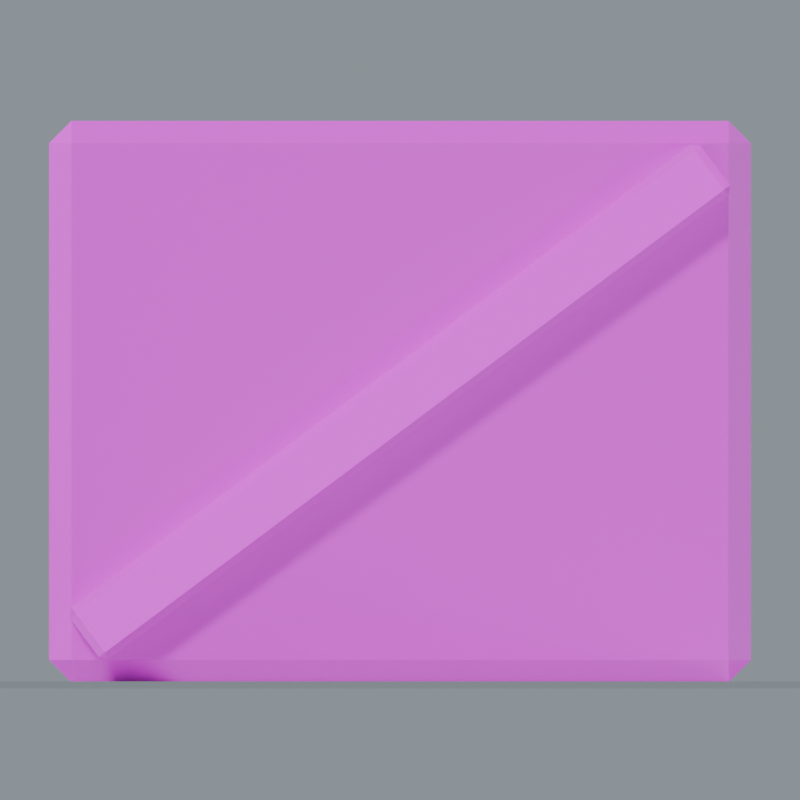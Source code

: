# Source: Crate_Closed.blend  (saved by Blender 5.0.118; exported with 4.5.12 LTS)
import bpy
from mathutils import Matrix  # noqa: F401  (used for matrix-valued properties, if any)

bpy.ops.wm.read_factory_settings(use_empty=True)
scene = bpy.context.scene
scene.name = 'Crate_Closed'

# ---- collections
col_crate_closed = bpy.data.collections.new('Crate_Closed'); scene.collection.children.link(col_crate_closed)

# ---- images (referenced by path relative to the original .blend; pixels are not part of the script)
import os
ASSET_DIR = os.environ.get("B2B_ASSET_DIR", "")  # directory of the original .blend (textures are referenced by path, not embedded)
HERE = os.path.dirname(os.path.abspath(__file__))  # packed textures are extracted next to this script under _unpacked/

def load_image(name, relpath, width, height, colorspace="sRGB"):
    """Load a texture the original file referenced (path relative to the .blend, or extracted next to this script)."""
    p = next((c for c in (os.path.join(HERE, relpath), os.path.join(ASSET_DIR, relpath)) if relpath and os.path.exists(c)), "")
    if p:
        img = bpy.data.images.load(p, check_existing=True)
        img.name = name
    else:  # same state as the original file: an image datablock whose file is absent (Cycles renders it pink)
        img = bpy.data.images.new(name, width, height)
        img.source = "FILE"
        img.filepath = "//" + (relpath or name)
    img.colorspace_settings.name = colorspace
    return img
img_oak_basecolor_png = load_image('Oak_BaseColor.png', 'Oak_BaseColor.png', 1024, 1024, 'sRGB')
img_oak_roughness_png = load_image('Oak_Roughness.png', 'Oak_Roughness.png', 1024, 1024, 'Non-Color')
img_oak_normal_png = load_image('Oak_Normal.png', 'Oak_Normal.png', 1024, 1024, 'Non-Color')
img_darktimber_basecolor_png = load_image('DarkTimber_BaseColor.png', 'DarkTimber_BaseColor.png', 1024, 1024, 'sRGB')
img_darktimber_roughness_png = load_image('DarkTimber_Roughness.png', 'DarkTimber_Roughness.png', 1024, 1024, 'Non-Color')
img_darktimber_normal_png = load_image('DarkTimber_Normal.png', 'DarkTimber_Normal.png', 1024, 1024, 'Non-Color')

# ---- materials (node trees are filled in below, after node groups)
mat_studio_floor = bpy.data.materials.new('Studio floor')
mat_studio_floor.diffuse_color = (0.2, 0.23, 0.22, 1.0)
mat_oak = bpy.data.materials.new('Oak')
mat_darktimber = bpy.data.materials.new('DarkTimber')

# ---- material node trees
mat_studio_floor.use_nodes = True; mat_studio_floor.node_tree.nodes.clear()
_N = mat_studio_floor.node_tree.nodes; _L = mat_studio_floor.node_tree.links
n0 = _N.new('ShaderNodeBsdfPrincipled'); n0.name = 'プリンシプルBSDF'; n0.location = (-200, 100)
n1 = _N.new('ShaderNodeOutputMaterial'); n1.name = 'マテリアル出力'; n1.location = (200, 100)
_L.new(n0.outputs[0], n1.inputs[0])
n1.is_active_output = True
mat_oak.use_nodes = True; mat_oak.node_tree.nodes.clear()
_N = mat_oak.node_tree.nodes; _L = mat_oak.node_tree.links
n0 = _N.new('ShaderNodeBsdfPrincipled'); n0.name = 'プリンシプルBSDF'; n0.location = (0, 0)
n1 = _N.new('ShaderNodeOutputMaterial'); n1.name = 'マテリアル出力'; n1.location = (0, 0)
n2 = _N.new('ShaderNodeTexImage'); n2.name = '画像テクスチャ'; n2.location = (0, 0)
n2.image = img_oak_basecolor_png
n3 = _N.new('ShaderNodeTexImage'); n3.name = '画像テクスチャ.001'; n3.location = (0, 0)
n3.image = img_oak_roughness_png
n4 = _N.new('ShaderNodeTexImage'); n4.name = '画像テクスチャ.002'; n4.location = (0, 0)
n4.image = img_oak_normal_png
n5 = _N.new('ShaderNodeNormalMap'); n5.name = 'ノーマルマップ'; n5.location = (0, 0)
n5.inputs[0].default_value = 0.24
_L.new(n0.outputs[0], n1.inputs[0])
_L.new(n2.outputs[0], n0.inputs[0])
_L.new(n3.outputs[0], n0.inputs[2])
_L.new(n4.outputs[0], n5.inputs[1])
_L.new(n5.outputs[0], n0.inputs[5])
n1.is_active_output = True
mat_darktimber.use_nodes = True; mat_darktimber.node_tree.nodes.clear()
_N = mat_darktimber.node_tree.nodes; _L = mat_darktimber.node_tree.links
n0 = _N.new('ShaderNodeBsdfPrincipled'); n0.name = 'プリンシプルBSDF'; n0.location = (0, 0)
n1 = _N.new('ShaderNodeOutputMaterial'); n1.name = 'マテリアル出力'; n1.location = (0, 0)
n2 = _N.new('ShaderNodeTexImage'); n2.name = '画像テクスチャ'; n2.location = (0, 0)
n2.image = img_darktimber_basecolor_png
n3 = _N.new('ShaderNodeTexImage'); n3.name = '画像テクスチャ.001'; n3.location = (0, 0)
n3.image = img_darktimber_roughness_png
n4 = _N.new('ShaderNodeTexImage'); n4.name = '画像テクスチャ.002'; n4.location = (0, 0)
n4.image = img_darktimber_normal_png
n5 = _N.new('ShaderNodeNormalMap'); n5.name = 'ノーマルマップ'; n5.location = (0, 0)
n5.inputs[0].default_value = 0.24
_L.new(n0.outputs[0], n1.inputs[0])
_L.new(n2.outputs[0], n0.inputs[0])
_L.new(n3.outputs[0], n0.inputs[2])
_L.new(n4.outputs[0], n5.inputs[1])
_L.new(n5.outputs[0], n0.inputs[5])
n1.is_active_output = True

# ---- world
world_studio_world_019 = bpy.data.worlds.new('Studio world.019'); scene.world = world_studio_world_019
world_studio_world_019.use_nodes = True; world_studio_world_019.node_tree.nodes.clear()
_N = world_studio_world_019.node_tree.nodes; _L = world_studio_world_019.node_tree.links
n0 = _N.new('ShaderNodeBackground'); n0.name = '背景'; n0.location = (-200, 100)
n0.inputs[0].default_value = (0.49, 0.56, 0.62, 1.0)
n0.inputs[1].default_value = 0.55
n1 = _N.new('ShaderNodeOutputWorld'); n1.name = 'ワールド出力'; n1.location = (200, 100)
_L.new(n0.outputs[0], n1.inputs[0])
n1.is_active_output = True

# ---- cameras
cam_camera_front_019 = bpy.data.cameras.new('Camera_front.019')
cam_camera_front_019.type = 'ORTHO'
cam_camera_front_019.ortho_scale = 1.254

# ---- lights
light_key_019 = bpy.data.lights.new('Key.019', 'SUN')
light_key_019.angle = 0.15
light_key_019.energy = 3.0
light_rim_019 = bpy.data.lights.new('Rim.019', 'SUN')
light_rim_019.angle = 0.15
light_rim_019.energy = 1.3

# ---- meshes
me_studio_floor_019 = bpy.data.meshes.new('Studio floor.019')
me_studio_floor_019.from_pydata([(-41.0, -41.0, -0.001), (41.0, -41.0, -0.001), (41.0, 41.0, -0.001), (-41.0, 41.0, -0.001)], [], [(0, 1, 2, 3)])
me_studio_floor_019.materials.append(mat_studio_floor)
me_studio_floor_019.update()
me_crate_body = bpy.data.meshes.new('Crate body')
me_crate_body.from_pydata([(-0.515, -0.44, 0.035), (-0.55, -0.405, 0.035), (-0.515, -0.405, 0.0), (0.515, -0.44, 0.035), (0.515, -0.405, 0.0), (0.55, -0.405, 0.035), (0.515, 0.44, 0.035), (0.55, 0.405, 0.035), (0.515, 0.405, 0.0), (-0.55, 0.405, 0.035), (-0.515, 0.44, 0.035), (-0.515, 0.405, 0.0), (-0.55, -0.405, 0.845), (-0.515, -0.44, 0.845), (-0.515, -0.405, 0.88), (0.55, -0.405, 0.845), (0.515, -0.405, 0.88), (0.515, -0.44, 0.845), (0.515, 0.44, 0.845), (0.515, 0.405, 0.88), (0.55, 0.405, 0.845), (-0.55, 0.405, 0.845), (-0.515, 0.405, 0.88), (-0.515, 0.44, 0.845)], [], [(0, 1, 2), (3, 4, 5), (6, 7, 8), (9, 10, 11), (12, 13, 14), (15, 16, 17), (18, 19, 20), (21, 22, 23), (2, 4, 3, 0), (1, 9, 11, 2), (8, 11, 10, 6), (4, 8, 7, 5), (0, 13, 12, 1), (5, 15, 17, 3), (13, 17, 16, 14), (6, 18, 20, 7), (15, 20, 19, 16), (9, 21, 23, 10), (18, 23, 22, 19), (14, 22, 21, 12), (0, 3, 17, 13), (2, 11, 8, 4), (9, 1, 12, 21), (5, 7, 20, 15), (6, 10, 23, 18), (14, 16, 19, 22)])
_uv = me_crate_body.uv_layers.new(name='UVMap')
_uv.uv.foreach_set('vector', [-0.2575, 0.0175, -0.275, 0.0175, -0.2575, 0.0, 0.2575, 0.0175, 0.2575, 0.0, 0.275, 0.0175, 0.2575, 0.0175, 0.275, 0.0175, 0.2575, 0.0, -0.275, 0.0175, -0.2575, 0.0175, -0.2575, 0.0, -0.275, 0.4225, -0.2575, 0.4225, -0.2575, 0.44, 0.275, 0.4225, 0.2575, 0.44, 0.2575, 0.4225, 0.2575, 0.4225, 0.2575, 0.44, 0.275, 0.4225, -0.275, 0.4225, -0.2575, 0.44, -0.2575, 0.4225, -0.2575, 0.0, 0.2575, 0.0, 0.2575, 0.0175, -0.2575, 0.0175, -0.275, -0.2025, -0.275, 0.2025, -0.2575, 0.2025, -0.2575, -0.2025, 0.2575, 0.0, -0.2575, 0.0, -0.2575, 0.0175, 0.2575, 0.0175, 0.2575, -0.2025, 0.2575, 0.2025, 0.275, 0.2025, 0.275, -0.2025, -0.2575, 0.0175, -0.2575, 0.4225, -0.275, 0.4225, -0.275, 0.0175, 0.275, 0.0175, 0.275, 0.4225, 0.2575, 0.4225, 0.2575, 0.0175, -0.2575, 0.4225, 0.2575, 0.4225, 0.2575, 0.44, -0.2575, 0.44, 0.2575, 0.0175, 0.2575, 0.4225, 0.275, 0.4225, 0.275, 0.0175, -0.2025, 0.4225, 0.2025, 0.4225, 0.2025, 0.44, -0.2025, 0.44, -0.275, 0.0175, -0.275, 0.4225, -0.2575, 0.4225, -0.2575, 0.0175, 0.2575, 0.4225, -0.2575, 0.4225, -0.2575, 0.44, 0.2575, 0.44, -0.2025, 0.44, 0.2025, 0.44, 0.2025, 0.4225, -0.2025, 0.4225, -0.2575, 0.0175, 0.2575, 0.0175, 0.2575, 0.4225, -0.2575, 0.4225, -0.2575, -0.2025, -0.2575, 0.2025, 0.2575, 0.2025, 0.2575, -0.2025, 0.2025, 0.0175, -0.2025, 0.0175, -0.2025, 0.4225, 0.2025, 0.4225, -0.2025, 0.0175, 0.2025, 0.0175, 0.2025, 0.4225, -0.2025, 0.4225, 0.2575, 0.0175, -0.2575, 0.0175, -0.2575, 0.4225, 0.2575, 0.4225, -0.2575, -0.2025, 0.2575, -0.2025, 0.2575, 0.2025, -0.2575, 0.2025])
me_crate_body.materials.append(mat_oak)
me_crate_body.update()
me_crate_brace = bpy.data.meshes.new('Crate brace')
me_crate_brace.from_pydata([(-0.038, -0.05, -0.606), (-0.05, -0.038, -0.606), (-0.038, -0.038, -0.618), (0.038, -0.05, -0.606), (0.038, -0.038, -0.618), (0.05, -0.038, -0.606), (0.038, 0.05, -0.606), (0.05, 0.038, -0.606), (0.038, 0.038, -0.618), (-0.05, 0.038, -0.606), (-0.038, 0.05, -0.606), (-0.038, 0.038, -0.618), (-0.05, -0.038, 0.606), (-0.038, -0.05, 0.606), (-0.038, -0.038, 0.618), (0.05, -0.038, 0.606), (0.038, -0.038, 0.618), (0.038, -0.05, 0.606), (0.038, 0.05, 0.606), (0.038, 0.038, 0.618), (0.05, 0.038, 0.606), (-0.05, 0.038, 0.606), (-0.038, 0.038, 0.618), (-0.038, 0.05, 0.606)], [], [(0, 1, 2), (3, 4, 5), (6, 7, 8), (9, 10, 11), (12, 13, 14), (15, 16, 17), (18, 19, 20), (21, 22, 23), (2, 4, 3, 0), (1, 9, 11, 2), (8, 11, 10, 6), (4, 8, 7, 5), (0, 13, 12, 1), (5, 15, 17, 3), (13, 17, 16, 14), (6, 18, 20, 7), (15, 20, 19, 16), (9, 21, 23, 10), (18, 23, 22, 19), (14, 22, 21, 12), (0, 3, 17, 13), (2, 11, 8, 4), (9, 1, 12, 21), (5, 7, 20, 15), (6, 10, 23, 18), (14, 16, 19, 22)])
_uv = me_crate_brace.uv_layers.new(name='UVMap')
_uv.uv.foreach_set('vector', [-0.025, -0.303, -0.019, -0.303, -0.019, -0.309, -0.025, -0.303, -0.019, -0.309, -0.019, -0.303, 0.025, -0.303, 0.019, -0.303, 0.019, -0.309, 0.019, -0.303, 0.025, -0.303, 0.019, -0.309, -0.019, 0.303, -0.025, 0.303, -0.019, 0.309, -0.019, 0.303, -0.019, 0.309, -0.025, 0.303, 0.025, 0.303, 0.019, 0.309, 0.019, 0.303, 0.019, 0.303, 0.019, 0.309, 0.025, 0.303, -0.019, -0.309, 0.019, -0.309, 0.019, -0.303, -0.019, -0.303, -0.019, -0.303, 0.019, -0.303, 0.019, -0.309, -0.019, -0.309, 0.019, -0.309, -0.019, -0.309, -0.019, -0.303, 0.019, -0.303, -0.019, -0.309, 0.019, -0.309, 0.019, -0.303, -0.019, -0.303, -0.025, -0.303, -0.025, 0.303, -0.019, 0.303, -0.019, -0.303, -0.019, -0.303, -0.019, 0.303, -0.025, 0.303, -0.025, -0.303, -0.019, 0.303, 0.019, 0.303, 0.019, 0.309, -0.019, 0.309, 0.025, -0.303, 0.025, 0.303, 0.019, 0.303, 0.019, -0.303, -0.019, 0.303, 0.019, 0.303, 0.019, 0.309, -0.019, 0.309, 0.019, -0.303, 0.019, 0.303, 0.025, 0.303, 0.025, -0.303, 0.019, 0.303, -0.019, 0.303, -0.019, 0.309, 0.019, 0.309, -0.019, 0.309, 0.019, 0.309, 0.019, 0.303, -0.019, 0.303, -0.019, -0.303, 0.019, -0.303, 0.019, 0.303, -0.019, 0.303, -0.019, -0.019, -0.019, 0.019, 0.019, 0.019, 0.019, -0.019, 0.019, -0.303, -0.019, -0.303, -0.019, 0.303, 0.019, 0.303, -0.019, -0.303, 0.019, -0.303, 0.019, 0.303, -0.019, 0.303, 0.019, -0.303, -0.019, -0.303, -0.019, 0.303, 0.019, 0.303, -0.019, -0.019, 0.019, -0.019, 0.019, 0.019, -0.019, 0.019])
me_crate_brace.materials.append(mat_darktimber)
me_crate_brace.update()

# ---- objects
ob_camera_front_019 = bpy.data.objects.new('Camera_front.019', cam_camera_front_019)
ob_preview_floor_019 = bpy.data.objects.new('_Preview floor.019', me_studio_floor_019)
ob_preview_key_019 = bpy.data.objects.new('_Preview Key.019', light_key_019)
ob_preview_rim_019 = bpy.data.objects.new('_Preview Rim.019', light_rim_019)
ob_crate_body = bpy.data.objects.new('Crate body', me_crate_body)
ob_crate_brace = bpy.data.objects.new('Crate brace', me_crate_brace)

# ---- transforms, parenting, visibility, modifiers, constraints
ob_camera_front_019.location = (0.0, -12.78, 0.44)
ob_camera_front_019.rotation_euler = (1.571, -0.0, 0.0)
ob_preview_floor_019.location = (0.0, 0.0, 0.0)
ob_preview_key_019.location = (0.0, 0.0, 0.0)
ob_preview_key_019.rotation_euler = (0.862, 4.307e-08, -0.5404)
ob_preview_rim_019.location = (0.0, 0.0, 0.0)
ob_preview_rim_019.rotation_euler = (0.9497, 1.312e-07, 2.034)
ob_crate_body.location = (0.0, 0.0, 0.0)
ob_crate_brace.location = (0.0, -0.4455, 0.44)
ob_crate_brace.rotation_euler = (0.9289, -3.761e-08, 1.571)

# ---- collection membership
scene.collection.objects.link(ob_camera_front_019)
scene.collection.objects.link(ob_preview_floor_019)
scene.collection.objects.link(ob_preview_key_019)
scene.collection.objects.link(ob_preview_rim_019)
col_crate_closed.objects.link(ob_crate_body)
col_crate_closed.objects.link(ob_crate_brace)

# ---- scene / render settings (as saved in the file)
scene.camera = ob_camera_front_019
scene.frame_start = 1; scene.frame_end = 250; scene.frame_set(1)
scene.render.engine = 'CYCLES'
scene.render.image_settings.exr_codec = 'NONE'
scene.render.resolution_x = 1000
scene.render.resolution_y = 1000
scene.render.use_bake_clear = False
scene.render.bake_margin = 0
scene.render.bake_bias = 0.0
scene.render.bake_samples = 0
scene.render.simplify_subdivision_render = 0
scene.render.simplify_child_particles_render = 0.0
scene.cycles.samples = 24
scene.cycles.transparent_max_bounces = 16
scene.eevee.use_volume_custom_range = False
scene.eevee.gtao_distance = 0.0
scene.eevee.use_fast_gi = False
scene.view_settings.white_balance_temperature = 0.0
scene.view_settings.white_balance_tint = 0.0
scene.view_settings.white_balance_whitepoint = (2.97, 0.5193, -0.0414)
bpy.context.view_layer.update()
